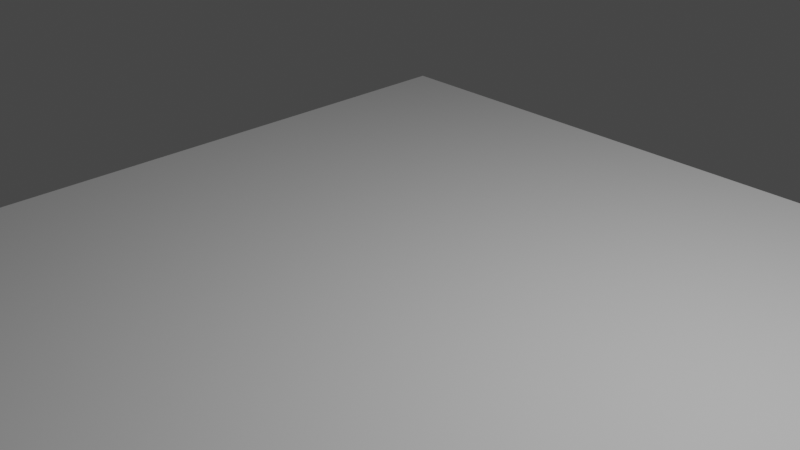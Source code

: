 # Source: floor.blend  (saved by Blender 3.5.10; exported with 4.5.12 LTS)
import bpy
from mathutils import Matrix  # noqa: F401  (used for matrix-valued properties, if any)

bpy.ops.wm.read_factory_settings(use_empty=True)
scene = bpy.context.scene
scene.name = 'Scene'

# ---- collections
col_collection = bpy.data.collections.new('Collection'); scene.collection.children.link(col_collection)

# ---- world
world_world = bpy.data.worlds.new('World'); scene.world = world_world
world_world.use_nodes = True; world_world.node_tree.nodes.clear()
_N = world_world.node_tree.nodes; _L = world_world.node_tree.links
n0 = _N.new('ShaderNodeOutputWorld'); n0.name = 'World Output'; n0.location = (300, 300)
n1 = _N.new('ShaderNodeBackground'); n1.name = 'Background'; n1.location = (10, 300)
n1.inputs[0].default_value = (0.05088, 0.05088, 0.05088, 1.0)
_L.new(n1.outputs[0], n0.inputs[0])
n0.is_active_output = True
world_world.color = (0.05088, 0.05088, 0.05088)
world_world.use_sun_shadow = False
world_world.sun_shadow_jitter_overblur = 0.0

# ---- cameras
cam_camera = bpy.data.cameras.new('Camera')
cam_camera.clip_end = 100.0
cam_camera.ortho_scale = 7.314

# ---- lights
light_light = bpy.data.lights.new('Light', 'POINT')
light_light.transmission_factor = 0.0
light_light.energy = 1000.0
light_light.shadow_soft_size = 0.1
light_light.shadow_maximum_resolution = 0.006
light_light.use_absolute_resolution = True

# ---- meshes
me_plane = bpy.data.meshes.new('Plane')
me_plane.from_pydata([(-1.0, -1.0, 0.0), (1.0, -1.0, 0.0), (-1.0, 1.0, 0.0), (1.0, 1.0, 0.0)], [], [(0, 1, 3, 2)])
_uv = me_plane.uv_layers.new(name='UVMap')
_uv.uv.foreach_set('vector', [0.0, 0.0, 1.0, 0.0, 1.0, 1.0, 0.0, 1.0])
me_plane.update()

# ---- objects
ob_light = bpy.data.objects.new('Light', light_light)
ob_camera = bpy.data.objects.new('Camera', cam_camera)
ob_plane = bpy.data.objects.new('Plane', me_plane)

# ---- transforms, parenting, visibility, modifiers, constraints
ob_light.location = (4.076, 1.005, 5.904)
ob_light.rotation_euler = (0.6503, 0.05522, 1.866)
ob_light.lock_rotations_4d = False
ob_light.empty_display_type = 'ARROWS'
ob_light.color = (0.0, 0.0, 0.0, 0.0)
ob_light.lineart.crease_threshold = 0.0
ob_camera.location = (7.359, -6.926, 4.958)
ob_camera.rotation_euler = (1.109, 0.0, 0.8149)
ob_camera.lock_rotations_4d = False
ob_camera.empty_display_type = 'ARROWS'
ob_camera.color = (0.0, 0.0, 0.0, 0.0)
ob_camera.display_type = 'WIRE'
ob_camera.lineart.crease_threshold = 0.0
ob_plane.location = (2.103e-16, 0.2367, -0.9469)
ob_plane.scale = (5.0, 5.0, 1.0)

# ---- collection membership
col_collection.objects.link(ob_light)
col_collection.objects.link(ob_camera)
col_collection.objects.link(ob_plane)

# ---- scene / render settings (as saved in the file)
scene.camera = ob_camera
scene.frame_start = 0; scene.frame_end = 148; scene.frame_set(142)
scene.render.engine = 'BLENDER_EEVEE_NEXT'
scene.render.fps = 30
scene.cycles.sampling_pattern = 'TABULATED_SOBOL'
scene.view_settings.view_transform = 'Filmic'
bpy.context.view_layer.update()
